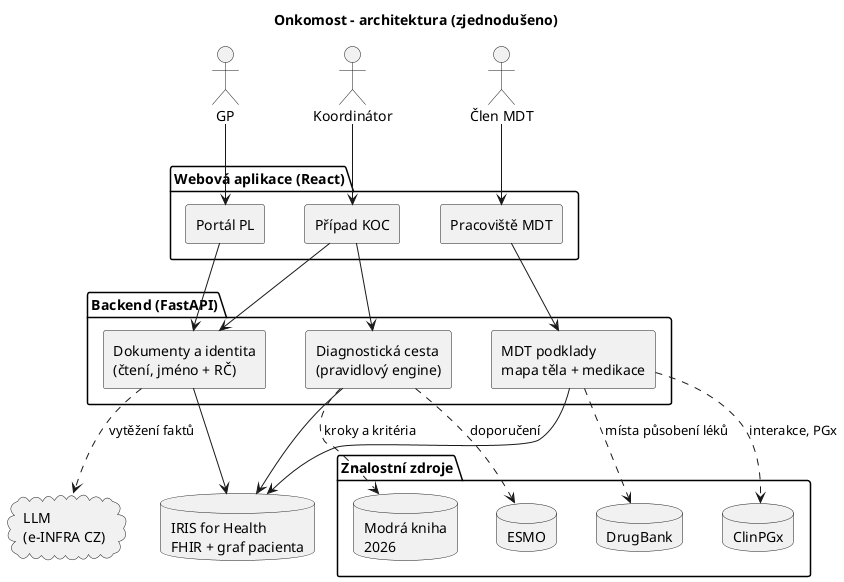

The diagram above was rendered by PlantUML. Its source (embedded in the PNG):
@startuml architecture
' Onkomost (beta) - simplified component view.  Render: plantuml docs/architecture.puml
title Onkomost - architektura (zjednodušeno)
skinparam componentStyle rectangle
skinparam shadowing false
skinparam nodesep 40
skinparam ranksep 50

actor "GP" as GP
actor "Koordinátor" as COORD
actor "Člen MDT" as MDT

package "Webová aplikace (React)" {
  [Portál PL] as GPUI
  [Případ KOC] as KOCUI
  [Pracoviště MDT] as MDTUI
}

package "Backend (FastAPI)" {
  [Dokumenty a identita\n(čtení, jméno + RČ)] as DOCS
  [Diagnostická cesta\n(pravidlový engine)] as PATH
  [MDT podklady\nmapa těla + medikace] as MDTB
}

cloud "LLM\n(e-INFRA CZ)" as LLM
database "IRIS for Health\nFHIR + graf pacienta" as IRIS

package "Znalostní zdroje" {
  database "ESMO" as ESMO
  database "Modrá kniha\n2026" as MK
  database "DrugBank" as DRUGBANK
  database "ClinPGx" as CLINPGX
}

GP --> GPUI
COORD --> KOCUI
MDT --> MDTUI

GPUI --> DOCS
KOCUI --> DOCS
KOCUI --> PATH
MDTUI --> MDTB

DOCS ..> LLM : vytěžení faktů
DOCS --> IRIS
PATH --> IRIS
MDTB --> IRIS

PATH ..> ESMO : doporučení
PATH ..> MK : kroky a kritéria
MDTB ..> DRUGBANK : místa působení léků
MDTB ..> CLINPGX : interakce, PGx
@enduml